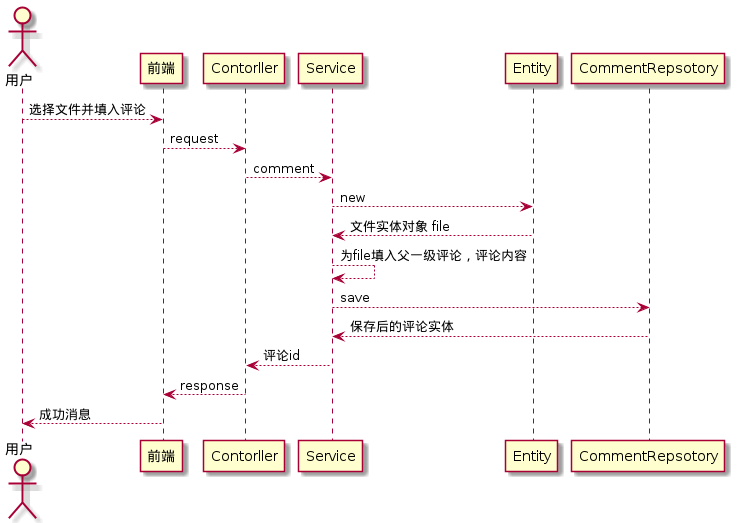

The diagram above was rendered by PlantUML. Its source (embedded in the PNG):
@startuml
actor user as "用户"
participant f as "前端"
participant c as "Contorller"
participant s as "Service"
participant e as "Entity"
participant r as "CommentRepsotory"
user --> f: 选择文件并填入评论
f --> c: request
c --> s: comment
s --> e: new
e --> s: 文件实体对象 file
s --> s: 为file填入父一级评论，评论内容
s --> r: save
r --> s: 保存后的评论实体
s --> c: 评论id
c --> f: response
f --> user: 成功消息
@enduml